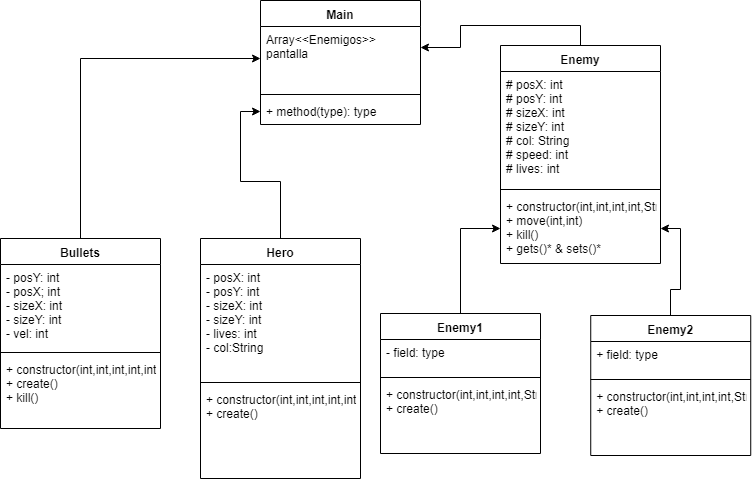

The diagram above was exported from draw.io. Its source (the exported page's mxGraphModel, read from the mxfile embedded in the PNG):
<mxGraphModel dx="431" dy="711" grid="1" gridSize="10" guides="1" tooltips="1" connect="1" arrows="1" fold="1" page="1" pageScale="1" pageWidth="827" pageHeight="1169" math="0" shadow="0">
  <root>
    <mxCell id="0" />
    <mxCell id="1" parent="0" />
    <mxCell id="7YFpJ17iZHUmI6nqHAFY-4" style="edgeStyle=orthogonalEdgeStyle;rounded=0;orthogonalLoop=1;jettySize=auto;html=1;exitX=0.5;exitY=0;exitDx=0;exitDy=0;entryX=1;entryY=0.325;entryDx=0;entryDy=0;entryPerimeter=0;" parent="1" source="Z35vJhxtQQ8D8FBx0MqU-10" target="Z35vJhxtQQ8D8FBx0MqU-36" edge="1">
      <mxGeometry relative="1" as="geometry" />
    </mxCell>
    <mxCell id="Z35vJhxtQQ8D8FBx0MqU-10" value="Enemy" style="swimlane;fontStyle=1;align=center;verticalAlign=top;childLayout=stackLayout;horizontal=1;startSize=26;horizontalStack=0;resizeParent=1;resizeParentMax=0;resizeLast=0;collapsible=1;marginBottom=0;" parent="1" vertex="1">
      <mxGeometry x="530" y="146" width="160" height="218" as="geometry" />
    </mxCell>
    <mxCell id="Z35vJhxtQQ8D8FBx0MqU-11" value="# posX: int&#10;# posY: int&#10;# sizeX: int&#10;# sizeY: int&#10;# col: String&#10;# speed: int&#10;# lives: int&#10;" style="text;strokeColor=none;fillColor=none;align=left;verticalAlign=top;spacingLeft=4;spacingRight=4;overflow=hidden;rotatable=0;points=[[0,0.5],[1,0.5]];portConstraint=eastwest;" parent="Z35vJhxtQQ8D8FBx0MqU-10" vertex="1">
      <mxGeometry y="26" width="160" height="114" as="geometry" />
    </mxCell>
    <mxCell id="Z35vJhxtQQ8D8FBx0MqU-12" value="" style="line;strokeWidth=1;fillColor=none;align=left;verticalAlign=middle;spacingTop=-1;spacingLeft=3;spacingRight=3;rotatable=0;labelPosition=right;points=[];portConstraint=eastwest;" parent="Z35vJhxtQQ8D8FBx0MqU-10" vertex="1">
      <mxGeometry y="140" width="160" height="8" as="geometry" />
    </mxCell>
    <mxCell id="Z35vJhxtQQ8D8FBx0MqU-13" value="+ constructor(int,int,int,int,String,int,int)&#10;+ move(int,int)&#10;+ kill()&#10;+ gets()* &amp; sets()*&#10;" style="text;strokeColor=none;fillColor=none;align=left;verticalAlign=top;spacingLeft=4;spacingRight=4;overflow=hidden;rotatable=0;points=[[0,0.5],[1,0.5]];portConstraint=eastwest;" parent="Z35vJhxtQQ8D8FBx0MqU-10" vertex="1">
      <mxGeometry y="148" width="160" height="70" as="geometry" />
    </mxCell>
    <mxCell id="7YFpJ17iZHUmI6nqHAFY-5" style="edgeStyle=orthogonalEdgeStyle;rounded=0;orthogonalLoop=1;jettySize=auto;html=1;exitX=0.5;exitY=0;exitDx=0;exitDy=0;" parent="1" source="Z35vJhxtQQ8D8FBx0MqU-14" target="Z35vJhxtQQ8D8FBx0MqU-13" edge="1">
      <mxGeometry relative="1" as="geometry" />
    </mxCell>
    <mxCell id="Z35vJhxtQQ8D8FBx0MqU-14" value="Enemy1" style="swimlane;fontStyle=1;align=center;verticalAlign=top;childLayout=stackLayout;horizontal=1;startSize=26;horizontalStack=0;resizeParent=1;resizeParentMax=0;resizeLast=0;collapsible=1;marginBottom=0;" parent="1" vertex="1">
      <mxGeometry x="410" y="414" width="160" height="140" as="geometry" />
    </mxCell>
    <mxCell id="Z35vJhxtQQ8D8FBx0MqU-15" value="- field: type" style="text;strokeColor=none;fillColor=none;align=left;verticalAlign=top;spacingLeft=4;spacingRight=4;overflow=hidden;rotatable=0;points=[[0,0.5],[1,0.5]];portConstraint=eastwest;" parent="Z35vJhxtQQ8D8FBx0MqU-14" vertex="1">
      <mxGeometry y="26" width="160" height="34" as="geometry" />
    </mxCell>
    <mxCell id="Z35vJhxtQQ8D8FBx0MqU-16" value="" style="line;strokeWidth=1;fillColor=none;align=left;verticalAlign=middle;spacingTop=-1;spacingLeft=3;spacingRight=3;rotatable=0;labelPosition=right;points=[];portConstraint=eastwest;" parent="Z35vJhxtQQ8D8FBx0MqU-14" vertex="1">
      <mxGeometry y="60" width="160" height="8" as="geometry" />
    </mxCell>
    <mxCell id="Z35vJhxtQQ8D8FBx0MqU-17" value="+ constructor(int,int,int,int,String,int,int&#10;+ create()" style="text;strokeColor=none;fillColor=none;align=left;verticalAlign=top;spacingLeft=4;spacingRight=4;overflow=hidden;rotatable=0;points=[[0,0.5],[1,0.5]];portConstraint=eastwest;" parent="Z35vJhxtQQ8D8FBx0MqU-14" vertex="1">
      <mxGeometry y="68" width="160" height="72" as="geometry" />
    </mxCell>
    <mxCell id="7YFpJ17iZHUmI6nqHAFY-6" style="edgeStyle=orthogonalEdgeStyle;rounded=0;orthogonalLoop=1;jettySize=auto;html=1;exitX=0.5;exitY=0;exitDx=0;exitDy=0;" parent="1" source="Z35vJhxtQQ8D8FBx0MqU-18" target="Z35vJhxtQQ8D8FBx0MqU-13" edge="1">
      <mxGeometry relative="1" as="geometry" />
    </mxCell>
    <mxCell id="Z35vJhxtQQ8D8FBx0MqU-18" value="Enemy2" style="swimlane;fontStyle=1;align=center;verticalAlign=top;childLayout=stackLayout;horizontal=1;startSize=26;horizontalStack=0;resizeParent=1;resizeParentMax=0;resizeLast=0;collapsible=1;marginBottom=0;" parent="1" vertex="1">
      <mxGeometry x="620.2352941176471" y="416" width="160" height="140" as="geometry" />
    </mxCell>
    <mxCell id="Z35vJhxtQQ8D8FBx0MqU-19" value="+ field: type" style="text;strokeColor=none;fillColor=none;align=left;verticalAlign=top;spacingLeft=4;spacingRight=4;overflow=hidden;rotatable=0;points=[[0,0.5],[1,0.5]];portConstraint=eastwest;" parent="Z35vJhxtQQ8D8FBx0MqU-18" vertex="1">
      <mxGeometry y="26" width="160" height="34" as="geometry" />
    </mxCell>
    <mxCell id="Z35vJhxtQQ8D8FBx0MqU-20" value="" style="line;strokeWidth=1;fillColor=none;align=left;verticalAlign=middle;spacingTop=-1;spacingLeft=3;spacingRight=3;rotatable=0;labelPosition=right;points=[];portConstraint=eastwest;" parent="Z35vJhxtQQ8D8FBx0MqU-18" vertex="1">
      <mxGeometry y="60" width="160" height="8" as="geometry" />
    </mxCell>
    <mxCell id="Z35vJhxtQQ8D8FBx0MqU-21" value="+ constructor(int,int,int,int,String,int,int)&#10;+ create()&#10;" style="text;strokeColor=none;fillColor=none;align=left;verticalAlign=top;spacingLeft=4;spacingRight=4;overflow=hidden;rotatable=0;points=[[0,0.5],[1,0.5]];portConstraint=eastwest;" parent="Z35vJhxtQQ8D8FBx0MqU-18" vertex="1">
      <mxGeometry y="68" width="160" height="72" as="geometry" />
    </mxCell>
    <mxCell id="7YFpJ17iZHUmI6nqHAFY-2" style="edgeStyle=orthogonalEdgeStyle;rounded=0;orthogonalLoop=1;jettySize=auto;html=1;exitX=0.5;exitY=0;exitDx=0;exitDy=0;" parent="1" source="Z35vJhxtQQ8D8FBx0MqU-27" target="Z35vJhxtQQ8D8FBx0MqU-36" edge="1">
      <mxGeometry relative="1" as="geometry" />
    </mxCell>
    <mxCell id="Z35vJhxtQQ8D8FBx0MqU-27" value="Bullets" style="swimlane;fontStyle=1;align=center;verticalAlign=top;childLayout=stackLayout;horizontal=1;startSize=26;horizontalStack=0;resizeParent=1;resizeParentMax=0;resizeLast=0;collapsible=1;marginBottom=0;" parent="1" vertex="1">
      <mxGeometry x="30" y="339" width="160" height="190" as="geometry" />
    </mxCell>
    <mxCell id="Z35vJhxtQQ8D8FBx0MqU-28" value="- posY: int&#10;- posX; int&#10;- sizeX: int&#10;- sizeY: int&#10;- vel: int&#10; " style="text;strokeColor=none;fillColor=none;align=left;verticalAlign=top;spacingLeft=4;spacingRight=4;overflow=hidden;rotatable=0;points=[[0,0.5],[1,0.5]];portConstraint=eastwest;" parent="Z35vJhxtQQ8D8FBx0MqU-27" vertex="1">
      <mxGeometry y="26" width="160" height="84" as="geometry" />
    </mxCell>
    <mxCell id="Z35vJhxtQQ8D8FBx0MqU-29" value="" style="line;strokeWidth=1;fillColor=none;align=left;verticalAlign=middle;spacingTop=-1;spacingLeft=3;spacingRight=3;rotatable=0;labelPosition=right;points=[];portConstraint=eastwest;" parent="Z35vJhxtQQ8D8FBx0MqU-27" vertex="1">
      <mxGeometry y="110" width="160" height="8" as="geometry" />
    </mxCell>
    <mxCell id="Z35vJhxtQQ8D8FBx0MqU-30" value="+ constructor(int,int,int,int,int)&#10;+ create() &#10;+ kill()" style="text;strokeColor=none;fillColor=none;align=left;verticalAlign=top;spacingLeft=4;spacingRight=4;overflow=hidden;rotatable=0;points=[[0,0.5],[1,0.5]];portConstraint=eastwest;" parent="Z35vJhxtQQ8D8FBx0MqU-27" vertex="1">
      <mxGeometry y="118" width="160" height="72" as="geometry" />
    </mxCell>
    <mxCell id="7YFpJ17iZHUmI6nqHAFY-3" style="edgeStyle=orthogonalEdgeStyle;rounded=0;orthogonalLoop=1;jettySize=auto;html=1;exitX=0.5;exitY=0;exitDx=0;exitDy=0;" parent="1" source="Z35vJhxtQQ8D8FBx0MqU-31" target="Z35vJhxtQQ8D8FBx0MqU-38" edge="1">
      <mxGeometry relative="1" as="geometry" />
    </mxCell>
    <mxCell id="Z35vJhxtQQ8D8FBx0MqU-31" value="Hero" style="swimlane;fontStyle=1;align=center;verticalAlign=top;childLayout=stackLayout;horizontal=1;startSize=26;horizontalStack=0;resizeParent=1;resizeParentMax=0;resizeLast=0;collapsible=1;marginBottom=0;" parent="1" vertex="1">
      <mxGeometry x="230" y="339" width="160" height="240" as="geometry" />
    </mxCell>
    <mxCell id="Z35vJhxtQQ8D8FBx0MqU-32" value="- posX: int&#10;- posY: int&#10;- sizeX: int&#10;- sizeY: int&#10;- lives: int&#10;- col:String" style="text;strokeColor=none;fillColor=none;align=left;verticalAlign=top;spacingLeft=4;spacingRight=4;overflow=hidden;rotatable=0;points=[[0,0.5],[1,0.5]];portConstraint=eastwest;" parent="Z35vJhxtQQ8D8FBx0MqU-31" vertex="1">
      <mxGeometry y="26" width="160" height="114" as="geometry" />
    </mxCell>
    <mxCell id="Z35vJhxtQQ8D8FBx0MqU-33" value="" style="line;strokeWidth=1;fillColor=none;align=left;verticalAlign=middle;spacingTop=-1;spacingLeft=3;spacingRight=3;rotatable=0;labelPosition=right;points=[];portConstraint=eastwest;" parent="Z35vJhxtQQ8D8FBx0MqU-31" vertex="1">
      <mxGeometry y="140" width="160" height="8" as="geometry" />
    </mxCell>
    <mxCell id="Z35vJhxtQQ8D8FBx0MqU-34" value="+ constructor(int,int,int,int,int,String)&#10;+ create()" style="text;strokeColor=none;fillColor=none;align=left;verticalAlign=top;spacingLeft=4;spacingRight=4;overflow=hidden;rotatable=0;points=[[0,0.5],[1,0.5]];portConstraint=eastwest;" parent="Z35vJhxtQQ8D8FBx0MqU-31" vertex="1">
      <mxGeometry y="148" width="160" height="92" as="geometry" />
    </mxCell>
    <mxCell id="Z35vJhxtQQ8D8FBx0MqU-35" value="Main" style="swimlane;fontStyle=1;align=center;verticalAlign=top;childLayout=stackLayout;horizontal=1;startSize=26;horizontalStack=0;resizeParent=1;resizeParentMax=0;resizeLast=0;collapsible=1;marginBottom=0;" parent="1" vertex="1">
      <mxGeometry x="290" y="101" width="160" height="124" as="geometry" />
    </mxCell>
    <mxCell id="Z35vJhxtQQ8D8FBx0MqU-36" value="Array&lt;&lt;Enemigos&gt;&gt;&#10;pantalla" style="text;strokeColor=none;fillColor=none;align=left;verticalAlign=top;spacingLeft=4;spacingRight=4;overflow=hidden;rotatable=0;points=[[0,0.5],[1,0.5]];portConstraint=eastwest;" parent="Z35vJhxtQQ8D8FBx0MqU-35" vertex="1">
      <mxGeometry y="26" width="160" height="64" as="geometry" />
    </mxCell>
    <mxCell id="Z35vJhxtQQ8D8FBx0MqU-37" value="" style="line;strokeWidth=1;fillColor=none;align=left;verticalAlign=middle;spacingTop=-1;spacingLeft=3;spacingRight=3;rotatable=0;labelPosition=right;points=[];portConstraint=eastwest;" parent="Z35vJhxtQQ8D8FBx0MqU-35" vertex="1">
      <mxGeometry y="90" width="160" height="8" as="geometry" />
    </mxCell>
    <mxCell id="Z35vJhxtQQ8D8FBx0MqU-38" value="+ method(type): type" style="text;strokeColor=none;fillColor=none;align=left;verticalAlign=top;spacingLeft=4;spacingRight=4;overflow=hidden;rotatable=0;points=[[0,0.5],[1,0.5]];portConstraint=eastwest;" parent="Z35vJhxtQQ8D8FBx0MqU-35" vertex="1">
      <mxGeometry y="98" width="160" height="26" as="geometry" />
    </mxCell>
  </root>
</mxGraphModel>